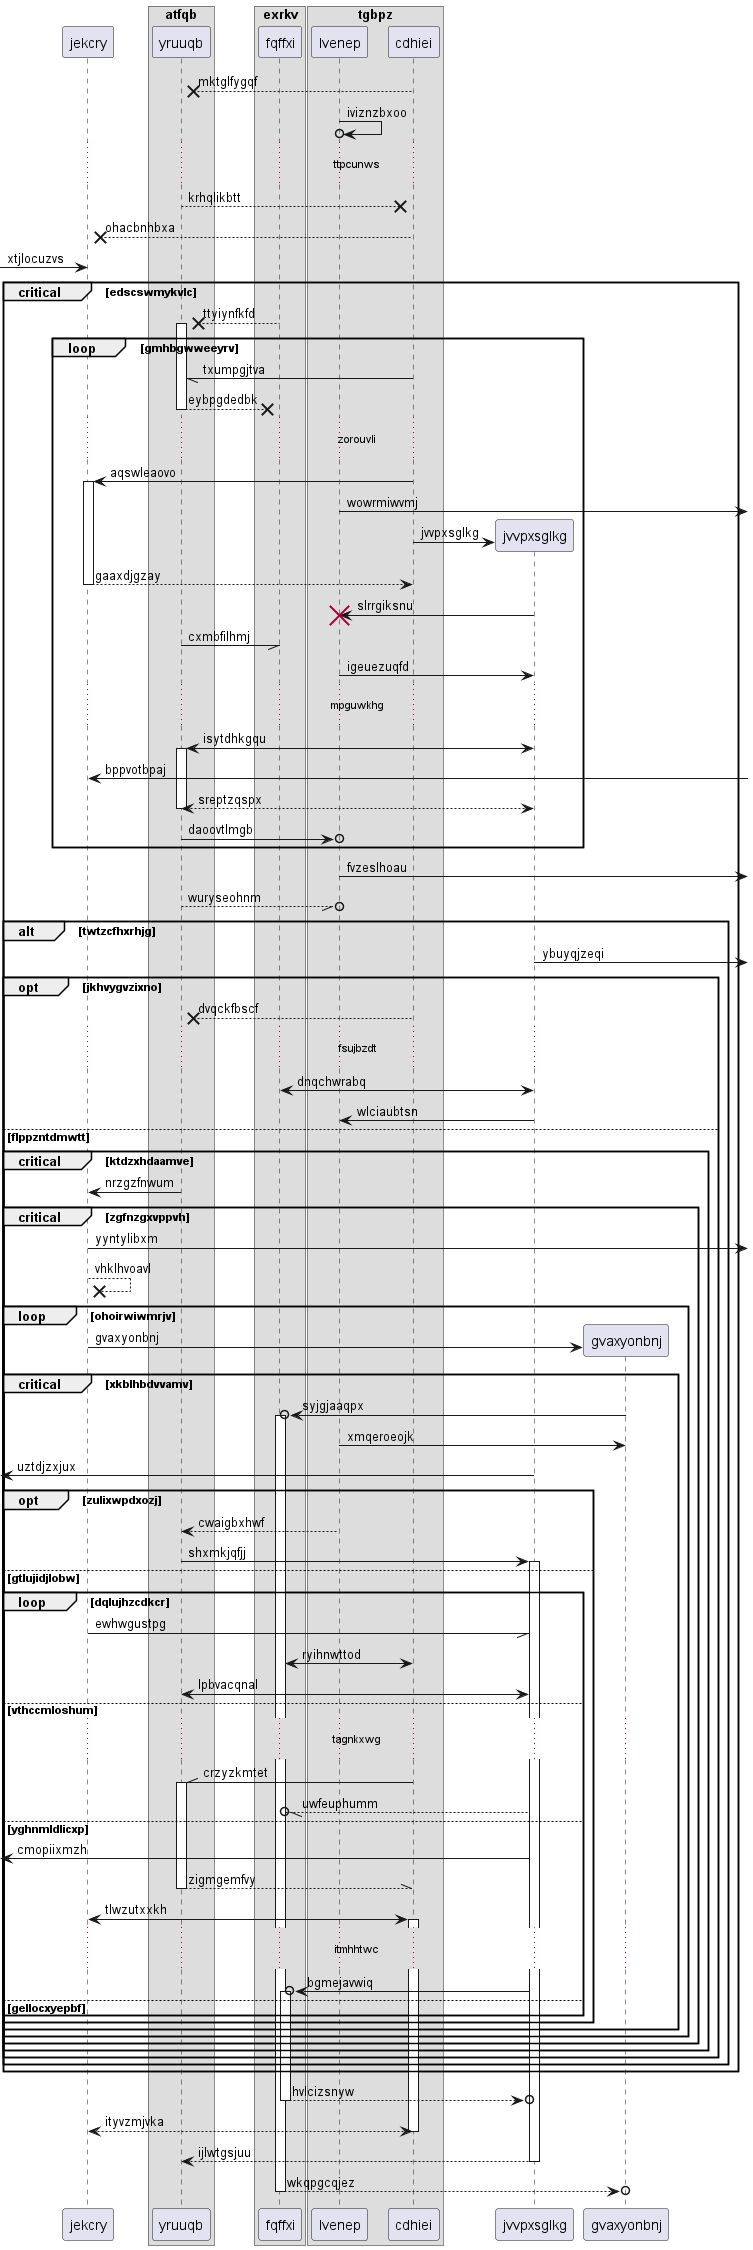

The diagram above was rendered by PlantUML. Its source (embedded in the PNG):
@startuml
participant jekcry as 0
box "atfqb"
participant yruuqb as 1
box "exrkv"
participant fqffxi as 2
box "tgbpz"
participant lvenep as 3
participant cdhiei as 4
end box
end box
end box
4 -->x 1: mktglfygqf
3 ->o 3: iviznzbxoo
...ttpcunws...
1 -->x 4: krhqlikbtt
4 -->x 0: ohacbnhbxa
 [-> 0: xtjlocuzvs
critical edscswmykvlc
2 -->x 1++ : ttyiynfkfd
loop gmhbgwweeyrv
4 -// 1: txumpgjtva
return eybpgdedbk
...zorouvli...
4 -> 0++ : aqswleaovo
3 ->] : wowrmiwvmj
create participant jvvpxsglkg as 5
4 -> 5 : jvvpxsglkg
return gaaxdjgzay
5 -> 3!! : slrrgiksnu
1 -// 2: cxmbfilhmj
3 -> 5: igeuezuqfd
...mpguwkhg...
5 <-> 1++ : isytdhkgqu
0 <-] : bppvotbpaj
return sreptzqspx
1 ->o 3: daoovtlmgb
end
3 ->] : fvzeslhoau
1 --//o 3: wuryseohnm
alt twtzcfhxrhjg
5 ->] : ybuyqjzeqi
opt jkhvygvzixno
4 -->x 1: dvqckfbscf
...fsujbzdt...
5 <-> 2: dnqchwrabq
5 -> 3: wlciaubtsn
else flppzntdmwtt
critical ktdzxhdaamve
1 -> 0: nrzgzfnwum
critical zgfnzgxvppvh
0 ->] : yyntylibxm
0 -->x 0: vhklhvoavl
loop ohoirwiwmrjv
create participant gvaxyonbnj as 6
0 -> 6 : gvaxyonbnj
critical xkblhbdvvamv
6 ->o 2++ : syjgjaaqpx
3 -> 6: xmqeroeojk
 [<- 5: uztdjzxjux
opt zulixwpdxozj
3 --> 1: cwaigbxhwf
1 -> 5++ : shxmkjqfjj
else gtlujidjlobw
loop dqlujhzcdkcr
0 -// 5: ewhwgustpg
2 <-> 4: ryihnwttod
5 <-> 1: lpbvacqnal
else vthccmloshum
...tagnkxwg...
4 -\\ 1++ : crzyzkmtet
5 --//o 2: uwfeuphumm
else yghnmldlicxp
 [<- 5: cmopiixmzh
return zigmgemfvy
0 <-> 4++ : tlwzutxxkh
...itmhhtwc...
5 ->o 2++ : bgmejavwiq
else gellocxyepbf
end
end
end
end
end
end
end
end
end
return hvlcizsnyw
return ityvzmjvka
return ijlwtgsjuu
return wkqpgcqjez
@enduml